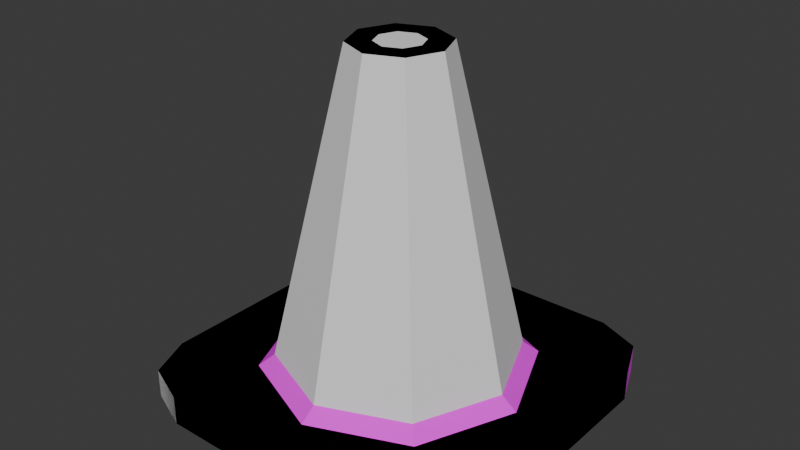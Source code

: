# Source: model.blend  (saved by Blender 4.0.36; exported with 4.5.12 LTS)
import bpy
from mathutils import Matrix  # noqa: F401  (used for matrix-valued properties, if any)

bpy.ops.wm.read_factory_settings(use_empty=True)
scene = bpy.context.scene
scene.name = 'Scene'

# ---- images (referenced by path relative to the original .blend; pixels are not part of the script)
import os
ASSET_DIR = os.environ.get("B2B_ASSET_DIR", "")  # directory of the original .blend (textures are referenced by path, not embedded)
HERE = os.path.dirname(os.path.abspath(__file__))  # packed textures are extracted next to this script under _unpacked/

def load_image(name, relpath, width, height, colorspace="sRGB"):
    """Load a texture the original file referenced (path relative to the .blend, or extracted next to this script)."""
    p = next((c for c in (os.path.join(HERE, relpath), os.path.join(ASSET_DIR, relpath)) if relpath and os.path.exists(c)), "")
    if p:
        img = bpy.data.images.load(p, check_existing=True)
        img.name = name
    else:  # same state as the original file: an image datablock whose file is absent (Cycles renders it pink)
        img = bpy.data.images.new(name, width, height)
        img.source = "FILE"
        img.filepath = "//" + (relpath or name)
    img.colorspace_settings.name = colorspace
    return img
img_bakedtexture = load_image('BakedTexture', 'BakedTexture.png', 1024, 1024, 'sRGB')

# ---- materials (node trees are filled in below, after node groups)
mat_material = bpy.data.materials.new('Material')
mat_material.diffuse_color = (0.8004, 0.1508, 0.0, 1.0)

# ---- material node trees
mat_material.use_nodes = True; mat_material.node_tree.nodes.clear()
_N = mat_material.node_tree.nodes; _L = mat_material.node_tree.links
n0 = _N.new('ShaderNodeOutputMaterial'); n0.name = 'Material Output'; n0.location = (300, 300)
n1 = _N.new('ShaderNodeTexImage'); n1.name = 'Image Texture.001'; n1.location = (-437, 320)
n1.image = img_bakedtexture
n2 = _N.new('ShaderNodeBsdfPrincipled'); n2.name = 'Principled BSDF'; n2.location = (-150, 314)
n2.inputs[2].default_value = 1.0
n2.inputs[3].default_value = 1.45
_L.new(n2.outputs[0], n0.inputs[0])
_L.new(n1.outputs[0], n2.inputs[0])
n0.is_active_output = True

# ---- world
world_world = bpy.data.worlds.new('World'); scene.world = world_world
world_world.use_nodes = True; world_world.node_tree.nodes.clear()
_N = world_world.node_tree.nodes; _L = world_world.node_tree.links
n0 = _N.new('ShaderNodeOutputWorld'); n0.name = 'World Output'; n0.location = (300, 300)
n1 = _N.new('ShaderNodeBackground'); n1.name = 'Background'; n1.location = (10, 300)
n1.inputs[0].default_value = (0.05088, 0.05088, 0.05088, 1.0)
_L.new(n1.outputs[0], n0.inputs[0])
n0.is_active_output = True
world_world.color = (0.05088, 0.05088, 0.05088)
world_world.use_sun_shadow = False
world_world.sun_shadow_jitter_overblur = 0.0

# ---- meshes
me_plane_004 = bpy.data.meshes.new('Plane.004')
me_plane_004.from_pydata([(-0.09162, 0.09162, 1.341), (-5.407e-08, 0.1296, 1.341), (0.09162, 0.09162, 1.341), (0.1296, -5.636e-08, 1.341), (-1.0, -5.886e-08, -0.4118), (1.0, -5.886e-08, -0.4118), (-5.392e-08, -1.0, -0.4118), (-5.392e-08, 1.0, -0.4118), (-0.2613, -5.749e-08, 1.341), (-0.1848, -0.1848, 1.341), (-5.419e-08, -0.2613, 1.341), (0.1848, -0.1848, 1.341), (0.2613, -5.749e-08, 1.341), (0.1848, 0.1848, 1.341), (-5.419e-08, 0.2613, 1.341), (-0.1848, 0.1848, 1.341), (0.09162, -0.09162, 1.341), (-5.407e-08, -0.1296, 1.341), (-0.09162, -0.09162, 1.341), (-0.1296, -5.636e-08, 1.341), (-1.0, -5.886e-08, -0.574), (1.0, -5.886e-08, -0.574), (-5.392e-08, -1.0, -0.574), (-5.392e-08, 1.0, -0.574), (-1.0, -0.6499, -0.4118), (-0.6499, -1.0, -0.4118), (-0.7524, -0.7524, -0.4118), (-0.8974, -0.8974, -0.4118), (0.6499, -1.0, -0.4118), (1.0, -0.6499, -0.4118), (0.7524, -0.7524, -0.4118), (0.8974, -0.8974, -0.4118), (-0.6499, 1.0, -0.4118), (-1.0, 0.6499, -0.4118), (-0.7524, 0.7524, -0.4118), (-0.8974, 0.8974, -0.4118), (1.0, 0.6499, -0.4118), (0.6499, 1.0, -0.4118), (0.7524, 0.7524, -0.4118), (0.8974, 0.8974, -0.4118), (-0.6499, -1.0, -0.574), (-1.0, -0.6499, -0.574), (-0.8974, -0.8974, -0.574), (1.0, -0.6499, -0.574), (0.6499, -1.0, -0.574), (0.8974, -0.8974, -0.574), (-1.0, 0.6499, -0.574), (-0.6499, 1.0, -0.574), (-0.8974, 0.8974, -0.574), (0.6499, 1.0, -0.574), (1.0, 0.6499, -0.574), (0.8974, 0.8974, -0.574), (-0.6039, -5.833e-08, -0.3026), (-0.7471, -5.854e-08, -0.4118), (-0.5283, -0.5283, -0.4118), (-0.427, -0.427, -0.3026), (-5.269e-08, -0.6039, -0.3026), (-5.302e-08, -0.7471, -0.4118), (0.5283, -0.5283, -0.4118), (0.427, -0.427, -0.3026), (0.6039, -5.833e-08, -0.3026), (0.7471, -5.854e-08, -0.4118), (0.5283, 0.5283, -0.4118), (0.427, 0.427, -0.3026), (-5.269e-08, 0.6039, -0.3026), (-5.302e-08, 0.7471, -0.4118), (-0.5283, 0.5283, -0.4118), (-0.427, 0.427, -0.3026), (-0.09162, 0.09162, 1.271), (-6.84e-08, 0.1296, 1.271), (0.09162, 0.09162, 1.271), (0.1296, -5.636e-08, 1.271), (-0.93, -5.886e-08, -0.4818), (0.93, -5.886e-08, -0.4818), (-5.492e-08, -0.93, -0.4818), (-5.291e-08, 0.93, -0.4818), (-0.1938, -5.749e-08, 1.274), (-0.137, -0.137, 1.274), (-6.495e-08, -0.1938, 1.274), (0.137, -0.137, 1.274), (0.1938, -5.749e-08, 1.274), (0.137, 0.137, 1.274), (-6.507e-08, 0.1938, 1.274), (-0.137, 0.137, 1.274), (0.09162, -0.09162, 1.271), (-6.84e-08, -0.1296, 1.271), (-0.09162, -0.09162, 1.271), (-0.1296, -5.636e-08, 1.271), (-0.93, -5.886e-08, -0.574), (0.93, -5.886e-08, -0.574), (-5.392e-08, -0.93, -0.574), (-5.392e-08, 0.93, -0.574), (-0.9263, -0.6352, -0.4788), (-0.6352, -0.9263, -0.4788), (-0.7524, -0.7524, -0.4818), (-0.8398, -0.8398, -0.478), (0.6352, -0.9263, -0.4788), (0.9263, -0.6352, -0.4788), (0.7524, -0.7524, -0.4818), (0.8398, -0.8398, -0.478), (-0.6352, 0.9263, -0.4788), (-0.9263, 0.6352, -0.4788), (-0.7524, 0.7524, -0.4818), (-0.8398, 0.8398, -0.478), (0.9263, 0.6352, -0.4788), (0.6352, 0.9263, -0.4788), (0.7524, 0.7524, -0.4818), (0.8398, 0.8398, -0.478), (-0.6359, -0.93, -0.574), (-0.93, -0.6359, -0.574), (-0.8439, -0.8439, -0.574), (0.93, -0.6359, -0.574), (0.6359, -0.93, -0.574), (0.8439, -0.8439, -0.574), (-0.93, 0.6359, -0.574), (-0.6359, 0.93, -0.574), (-0.8439, 0.8439, -0.574), (0.6359, 0.93, -0.574), (0.93, 0.6359, -0.574), (0.8439, 0.8439, -0.574), (-0.539, -5.833e-08, -0.3483), (-0.7284, -5.854e-08, -0.4856), (-0.5151, -0.5151, -0.4856), (-0.3811, -0.3811, -0.3483), (-5.387e-08, -0.539, -0.3483), (-5.489e-08, -0.7284, -0.4856), (0.5151, -0.5151, -0.4856), (0.3811, -0.3811, -0.3483), (0.539, -5.833e-08, -0.3483), (0.7284, -5.854e-08, -0.4856), (0.5151, 0.5151, -0.4856), (0.3811, 0.3811, -0.3483), (-5.033e-08, 0.539, -0.3483), (-5.077e-08, 0.7284, -0.4856), (-0.5151, 0.5151, -0.4856), (-0.3811, 0.3811, -0.3483)], [], [(30, 29, 5, 61, 58), (6, 28, 30, 58, 57), (5, 29, 43, 21), (38, 37, 7, 65, 62), (7, 37, 49, 23), (6, 25, 40, 22), (4, 33, 46, 20), (11, 12, 3, 16), (9, 10, 17, 18), (8, 9, 18, 19), (12, 13, 2, 3), (7, 32, 34, 66, 65), (26, 25, 6, 57, 54), (5, 36, 38, 62, 61), (34, 33, 4, 53, 66), (28, 6, 22, 44), (36, 5, 21, 50), (32, 7, 23, 47), (4, 24, 26, 54, 53), (24, 27, 26), (27, 25, 26), (28, 31, 30), (31, 29, 30), (32, 35, 34), (35, 33, 34), (36, 39, 38), (39, 37, 38), (24, 41, 42, 27), (27, 42, 40, 25), (32, 47, 48, 35), (35, 48, 46, 33), (49, 37, 39, 51), (51, 39, 36, 50), (28, 44, 45, 31), (31, 45, 43, 29), (24, 4, 20, 41), (14, 15, 0, 1), (10, 11, 16, 17), (13, 14, 1, 2), (15, 8, 19, 0), (53, 54, 55, 52), (57, 58, 59, 56), (61, 62, 63, 60), (65, 66, 67, 64), (66, 53, 52, 67), (58, 61, 60, 59), (54, 57, 56, 55), (62, 65, 64, 63), (98, 126, 129, 73, 97), (128, 80, 81, 131), (74, 125, 126, 98, 96), (73, 89, 111, 97), (106, 130, 133, 75, 105), (132, 82, 83, 135), (75, 91, 117, 105), (74, 90, 108, 93), (135, 83, 76, 120), (124, 78, 79, 127), (72, 88, 114, 101), (79, 84, 71, 80), (77, 86, 85, 78), (76, 87, 86, 77), (80, 71, 70, 81), (75, 133, 134, 102, 100), (94, 122, 125, 74, 93), (73, 129, 130, 106, 104), (102, 134, 121, 72, 101), (96, 112, 90, 74), (104, 118, 89, 73), (131, 81, 82, 132), (123, 77, 78, 124), (100, 115, 91, 75), (72, 121, 122, 94, 92), (127, 79, 80, 128), (92, 94, 95), (95, 94, 93), (96, 98, 99), (99, 98, 97), (100, 102, 103), (103, 102, 101), (104, 106, 107), (107, 106, 105), (92, 95, 110, 109), (95, 93, 108, 110), (100, 103, 116, 115), (103, 101, 114, 116), (117, 119, 107, 105), (119, 118, 104, 107), (96, 99, 113, 112), (99, 97, 111, 113), (92, 109, 88, 72), (82, 69, 68, 83), (78, 85, 84, 79), (81, 70, 69, 82), (83, 68, 87, 76), (121, 120, 123, 122), (125, 124, 127, 126), (129, 128, 131, 130), (133, 132, 135, 134), (134, 135, 120, 121), (126, 127, 128, 129), (122, 123, 124, 125), (130, 131, 132, 133), (120, 76, 77, 123), (18, 17, 85, 86), (16, 3, 71, 84), (17, 16, 84, 85), (1, 0, 68, 69), (3, 2, 70, 71), (0, 19, 87, 68), (19, 18, 86, 87), (2, 1, 69, 70), (42, 41, 109, 110), (40, 42, 110, 108), (48, 47, 115, 116), (46, 48, 116, 114), (49, 51, 119, 117), (51, 50, 118, 119), (45, 44, 112, 113), (43, 45, 113, 111), (41, 20, 88, 109), (22, 40, 108, 90), (44, 22, 90, 112), (21, 43, 111, 89), (47, 23, 91, 115), (20, 46, 114, 88), (50, 21, 89, 118), (23, 49, 117, 91), (55, 9, 8, 52), (60, 12, 11, 59), (56, 10, 9, 55), (64, 14, 13, 63), (59, 11, 10, 56), (52, 8, 15, 67), (67, 15, 14, 64), (63, 13, 12, 60)])
_uv = me_plane_004.uv_layers.new(name='UVMap')
_uv.uv.foreach_set('vector', [0.04392, 0.04392, 0.06212, 7.859e-09, 0.1774, 2.82e-09, 0.1774, 0.04487, 0.08369, 0.08369, -2.82e-09, 0.1774, -7.859e-09, 0.06212, 0.04392, 0.04392, 0.08369, 0.08369, 0.04487, 0.1774, 0.1981, 0.8636, 0.198, 0.7572, 0.2268, 0.7573, 0.2269, 0.8637, 0.3109, 0.04392, 0.3548, 0.06212, 0.3548, 0.1774, 0.3099, 0.1774, 0.2711, 0.08369, 0.5114, 0.3879, 0.4023, 0.3879, 0.4024, 0.3591, 0.5115, 0.3591, 0.5137, 0.3589, 0.4018, 0.3589, 0.4019, 0.3301, 0.5137, 0.3301, 0.5114, 0.4169, 0.4023, 0.4169, 0.4024, 0.3881, 0.5115, 0.3881, 0.7698, 0.7096, 0.8052, 0.7096, 0.7963, 0.7312, 0.7787, 0.7312, 0.7447, 0.7702, 0.7447, 0.7347, 0.7663, 0.7436, 0.7663, 0.7612, 0.7698, 0.7953, 0.7447, 0.7702, 0.7663, 0.7612, 0.7787, 0.7737, 0.8052, 0.7096, 0.8303, 0.7347, 0.8087, 0.7436, 0.7963, 0.7312, 0.3548, 0.1774, 0.3548, 0.2927, 0.3109, 0.3109, 0.2711, 0.2711, 0.3099, 0.1774, 0.04392, 0.3109, 2.22e-09, 0.2927, -2.82e-09, 0.1774, 0.04487, 0.1774, 0.08369, 0.2711, 0.1774, 2.82e-09, 0.2927, -2.22e-09, 0.3109, 0.04392, 0.2711, 0.08369, 0.1774, 0.04487, 0.3109, 0.3109, 0.2927, 0.3548, 0.1774, 0.3548, 0.1774, 0.3099, 0.2711, 0.2711, 0.6255, 0.3589, 0.5137, 0.3589, 0.5137, 0.3301, 0.6255, 0.3301, 0.1982, 0.9701, 0.1981, 0.8636, 0.2269, 0.8637, 0.2269, 0.9702, 0.6205, 0.3879, 0.5114, 0.3879, 0.5115, 0.3591, 0.6206, 0.3591, 0.1774, 0.3548, 0.06212, 0.3548, 0.04392, 0.3109, 0.08369, 0.2711, 0.1774, 0.3099, 0.06212, 0.3548, 0.01819, 0.3366, 0.04392, 0.3109, 0.01819, 0.3366, 2.22e-09, 0.2927, 0.04392, 0.3109, -7.859e-09, 0.06212, 0.01819, 0.01819, 0.04392, 0.04392, 0.01819, 0.01819, 0.06212, 7.859e-09, 0.04392, 0.04392, 0.3548, 0.2927, 0.3366, 0.3366, 0.3109, 0.3109, 0.3366, 0.3366, 0.2927, 0.3548, 0.3109, 0.3109, 0.2927, -2.22e-09, 0.3366, 0.01819, 0.3109, 0.04392, 0.3366, 0.01819, 0.3548, 0.06212, 0.3109, 0.04392, 0.6205, 0.4169, 0.6206, 0.3881, 0.6563, 0.3879, 0.6562, 0.4167, 0.3548, 0.3587, 0.3549, 0.33, 0.4019, 0.3301, 0.4018, 0.3589, 0.6205, 0.3879, 0.6206, 0.3591, 0.6563, 0.3589, 0.6562, 0.3877, 0.3548, 0.4167, 0.3549, 0.3879, 0.4024, 0.3881, 0.4023, 0.4169, 0.4024, 0.3591, 0.4023, 0.3879, 0.3548, 0.3877, 0.3549, 0.3589, 0.8938, 0.7096, 0.9226, 0.7096, 0.9226, 0.7572, 0.8938, 0.7572, 0.6255, 0.3589, 0.6255, 0.3301, 0.6637, 0.33, 0.6636, 0.3587, 0.1982, 0.7096, 0.2269, 0.7097, 0.2268, 0.7573, 0.198, 0.7572, 0.6205, 0.4169, 0.5114, 0.4169, 0.5115, 0.3881, 0.6206, 0.3881, 0.8303, 0.7702, 0.8052, 0.7953, 0.7963, 0.7737, 0.8087, 0.7612, 0.7447, 0.7347, 0.7698, 0.7096, 0.7787, 0.7312, 0.7663, 0.7436, 0.8303, 0.7347, 0.8303, 0.7702, 0.8087, 0.7612, 0.8087, 0.7436, 0.8052, 0.7953, 0.7698, 0.7953, 0.7787, 0.7737, 0.7963, 0.7737, 0.2269, 0.7813, 0.2987, 0.7096, 0.3084, 0.7331, 0.2504, 0.7911, 0.4001, 0.7096, 0.4718, 0.7813, 0.4484, 0.7911, 0.3904, 0.7331, 0.4718, 0.8828, 0.4001, 0.9545, 0.3904, 0.931, 0.4484, 0.8731, 0.2987, 0.9545, 0.2269, 0.8828, 0.2504, 0.8731, 0.3084, 0.931, 0.2269, 0.8828, 0.2269, 0.7813, 0.2504, 0.7911, 0.2504, 0.8731, 0.4718, 0.7813, 0.4718, 0.8828, 0.4484, 0.8731, 0.4484, 0.7911, 0.2987, 0.7096, 0.4001, 0.7096, 0.3904, 0.7331, 0.3084, 0.7331, 0.4001, 0.9545, 0.2987, 0.9545, 0.3084, 0.931, 0.3904, 0.931, 0.6525, 0.2992, 0.6106, 0.2569, 0.649, 0.1657, 0.6848, 0.1659, 0.6835, 0.2786, 0.9739, 0.4902, 0.6848, 0.4902, 0.6859, 0.4705, 0.9771, 0.4354, 0.5188, 0.33, 0.519, 0.2942, 0.6106, 0.2569, 0.6525, 0.2992, 0.6315, 0.33, 0.1644, 0.8463, 0.1808, 0.8464, 0.1808, 0.9531, 0.1639, 0.9532, 0.654, 0.03228, 0.6117, 0.07414, 0.5205, 0.03576, 0.5207, -6.131e-08, 0.6334, 0.001306, 0.9732, 0.549, 0.6849, 0.5632, 0.6848, 0.5421, 0.9729, 0.4902, 0.1472, 0.851, 0.1635, 0.8511, 0.1635, 0.9605, 0.1466, 0.9605, 0.1816, 0.8463, 0.198, 0.8464, 0.198, 0.9531, 0.1811, 0.9532, 0.0, 0.9979, 0.02339, 0.7096, 0.0497, 0.7096, 0.07318, 0.9979, 0.9734, 0.3623, 0.685, 0.3821, 0.6848, 0.3624, 0.9728, 0.3074, 0.7444, 0.8537, 0.7281, 0.8537, 0.7276, 0.7495, 0.7445, 0.7494, 0.8489, 0.7096, 0.8533, 0.7201, 0.8408, 0.7326, 0.8303, 0.7282, 0.8938, 0.7282, 0.8833, 0.7326, 0.8709, 0.7201, 0.8752, 0.7096, 0.8938, 0.7545, 0.8833, 0.7502, 0.8833, 0.7326, 0.8938, 0.7282, 0.8303, 0.7282, 0.8408, 0.7326, 0.8408, 0.7502, 0.8303, 0.7545, 0.5207, -6.131e-08, 0.5205, 0.03576, 0.4289, 0.07308, 0.3871, 0.03073, 0.4081, -4.534e-08, 0.3855, 0.2977, 0.4279, 0.2558, 0.519, 0.2942, 0.5188, 0.33, 0.4062, 0.3287, 0.6848, 0.1659, 0.649, 0.1657, 0.6117, 0.07414, 0.654, 0.03228, 0.6848, 0.05325, 0.3871, 0.03073, 0.4289, 0.07308, 0.3906, 0.1642, 0.3548, 0.164, 0.3561, 0.05134, 0.1811, 0.7399, 0.198, 0.7396, 0.198, 0.8464, 0.1816, 0.8463, 0.1639, 0.7399, 0.1808, 0.7396, 0.1808, 0.8464, 0.1644, 0.8463, 0.9729, 0.6214, 0.6848, 0.5892, 0.6849, 0.5632, 0.9732, 0.549, 0.9734, 0.4354, 0.685, 0.4084, 0.685, 0.3821, 0.9734, 0.3623, 0.1466, 0.7419, 0.1635, 0.7417, 0.1635, 0.8511, 0.1472, 0.851, 0.3548, 0.164, 0.3906, 0.1642, 0.4279, 0.2558, 0.3855, 0.2977, 0.3548, 0.2767, 0.9732, 0.6944, 0.6848, 0.6674, 0.6848, 0.6411, 0.9732, 0.6214, 0.3548, 0.2767, 0.3855, 0.2977, 0.37, 0.3131, 0.37, 0.3131, 0.3855, 0.2977, 0.4062, 0.3287, 0.6315, 0.33, 0.6525, 0.2992, 0.6679, 0.3148, 0.6679, 0.3148, 0.6525, 0.2992, 0.6835, 0.2786, 0.4081, -4.534e-08, 0.3871, 0.03073, 0.3717, 0.01514, 0.3717, 0.01514, 0.3871, 0.03073, 0.3561, 0.05134, 0.6848, 0.05325, 0.654, 0.03228, 0.6696, 0.01687, 0.6696, 0.01687, 0.654, 0.03228, 0.6334, 0.001306, 0.7107, 0.7494, 0.7106, 0.71, 0.7276, 0.7096, 0.7276, 0.7495, 0.1808, 0.9925, 0.1811, 0.9532, 0.198, 0.9531, 0.1978, 0.993, 0.1466, 0.7419, 0.1464, 0.7105, 0.1634, 0.7096, 0.1635, 0.7417, 0.7447, 0.71, 0.7445, 0.7494, 0.7276, 0.7495, 0.7276, 0.7096, 0.1635, 0.9605, 0.1634, 1.0, 0.1464, 0.9994, 0.1466, 0.9605, 0.1806, 0.7096, 0.1808, 0.7396, 0.1639, 0.7399, 0.1635, 0.7105, 0.1811, 0.7399, 0.1808, 0.7105, 0.1978, 0.7096, 0.198, 0.7396, 0.1635, 0.9925, 0.1639, 0.9532, 0.1808, 0.9531, 0.1806, 0.993, 0.7107, 0.7494, 0.7276, 0.7495, 0.7272, 0.8537, 0.7108, 0.8537, 0.8489, 0.7731, 0.8533, 0.7626, 0.8709, 0.7626, 0.8752, 0.7731, 0.8752, 0.7096, 0.8709, 0.7201, 0.8533, 0.7201, 0.8489, 0.7096, 0.8303, 0.7545, 0.8408, 0.7502, 0.8533, 0.7626, 0.8489, 0.7731, 0.8752, 0.7731, 0.8709, 0.7626, 0.8833, 0.7502, 0.8938, 0.7545, 0.6407, 0.7096, 0.6278, 0.7407, 0.5546, 0.7407, 0.5418, 0.7096, 0.4718, 0.7795, 0.5029, 0.7924, 0.5029, 0.8656, 0.4718, 0.8785, 0.5418, 0.9484, 0.5546, 0.9173, 0.6278, 0.9173, 0.6407, 0.9484, 0.7106, 0.8785, 0.6795, 0.8656, 0.6795, 0.7924, 0.7106, 0.7795, 0.7106, 0.7795, 0.6795, 0.7924, 0.6278, 0.7407, 0.6407, 0.7096, 0.4718, 0.8785, 0.5029, 0.8656, 0.5546, 0.9173, 0.5418, 0.9484, 0.5418, 0.7096, 0.5546, 0.7407, 0.5029, 0.7924, 0.4718, 0.7795, 0.6407, 0.9484, 0.6278, 0.9173, 0.6795, 0.8656, 0.7106, 0.8785, 0.07318, 0.9979, 0.09666, 0.7096, 0.123, 0.7096, 0.1464, 0.9979, 0.7471, 0.7069, 0.7295, 0.7068, 0.7296, 0.6944, 0.7471, 0.6945, 0.7779, 0.7069, 0.7603, 0.7068, 0.7604, 0.6944, 0.778, 0.6945, 0.7295, 0.7068, 0.7163, 0.7069, 0.7164, 0.6945, 0.7296, 0.6944, 0.6989, 0.7068, 0.6848, 0.7069, 0.6848, 0.6944, 0.6989, 0.6944, 0.7603, 0.7068, 0.7471, 0.7069, 0.7472, 0.6945, 0.7604, 0.6944, 0.7955, 0.7068, 0.778, 0.7068, 0.778, 0.6944, 0.7955, 0.6944, 0.7955, 0.6944, 0.8131, 0.6944, 0.8131, 0.7068, 0.7955, 0.7068, 0.7163, 0.7069, 0.6989, 0.7068, 0.6989, 0.6944, 0.7163, 0.6944, 0.01819, 0.373, 0.06212, 0.3548, 0.06459, 0.3672, 0.0277, 0.3825, -2.924e-09, 0.4169, 0.01819, 0.373, 0.0277, 0.3825, 0.01242, 0.4194, 0.3366, 0.373, 0.3548, 0.4169, 0.3424, 0.4194, 0.3271, 0.3825, 0.2927, 0.3548, 0.3366, 0.373, 0.3271, 0.3825, 0.2902, 0.3672, 0.3548, 0.6475, 0.3366, 0.6914, 0.3271, 0.6819, 0.3424, 0.645, 0.3366, 0.6914, 0.2927, 0.7096, 0.2902, 0.6972, 0.3271, 0.6819, 0.01819, 0.6914, 7.155e-09, 0.6475, 0.01242, 0.645, 0.0277, 0.6819, 0.06212, 0.7096, 0.01819, 0.6914, 0.0277, 0.6819, 0.06459, 0.6972, 0.06212, 0.3548, 0.1774, 0.3548, 0.1774, 0.3672, 0.06459, 0.3672, 2.116e-09, 0.5322, -2.924e-09, 0.4169, 0.01242, 0.4194, 0.01242, 0.5322, 7.155e-09, 0.6475, 2.116e-09, 0.5322, 0.01242, 0.5322, 0.01242, 0.645, 0.1774, 0.7096, 0.06212, 0.7096, 0.06459, 0.6972, 0.1774, 0.6972, 0.3548, 0.4169, 0.3548, 0.5322, 0.3424, 0.5322, 0.3424, 0.4194, 0.1774, 0.3548, 0.2927, 0.3548, 0.2902, 0.3672, 0.1774, 0.3672, 0.2927, 0.7096, 0.1774, 0.7096, 0.1774, 0.6972, 0.2902, 0.6972, 0.3548, 0.5322, 0.3548, 0.6475, 0.3424, 0.645, 0.3424, 0.5322, 0.976, 0.1434, 0.6849, 0.08764, 0.6848, 0.06101, 0.9756, 0.08183, 0.9758, 0.2254, 0.6848, 0.2021, 0.6848, 0.1666, 0.9758, 0.1434, 0.6458, 0.498, 0.3548, 0.4826, 0.3549, 0.4475, 0.6461, 0.4169, 0.6456, 0.6457, 0.3548, 0.6249, 0.355, 0.5895, 0.646, 0.5639, 0.6461, 0.5639, 0.3549, 0.511, 0.3548, 0.4826, 0.6458, 0.498, 0.9756, 0.08183, 0.6848, 0.06101, 0.6849, 0.0256, 0.976, -3.569e-08, 0.646, 0.7073, 0.355, 0.6515, 0.3548, 0.6249, 0.6456, 0.6457, 0.9758, 0.3074, 0.6848, 0.2842, 0.6848, 0.2487, 0.9758, 0.2254])
_uv.active_render = True
_uv = me_plane_004.uv_layers.new(name='Baker')
_uv.uv.foreach_set('vector', [0.04392, 0.04392, 0.06212, 7.859e-09, 0.1774, 2.82e-09, 0.1774, 0.04487, 0.08369, 0.08369, -2.82e-09, 0.1774, -7.859e-09, 0.06212, 0.04392, 0.04392, 0.08369, 0.08369, 0.04487, 0.1774, 0.1981, 0.8636, 0.198, 0.7572, 0.2268, 0.7573, 0.2269, 0.8637, 0.3109, 0.04392, 0.3548, 0.06212, 0.3548, 0.1774, 0.3099, 0.1774, 0.2711, 0.08369, 0.5114, 0.3879, 0.4023, 0.3879, 0.4024, 0.3591, 0.5115, 0.3591, 0.5137, 0.3589, 0.4018, 0.3589, 0.4019, 0.3301, 0.5137, 0.3301, 0.5114, 0.4169, 0.4023, 0.4169, 0.4024, 0.3881, 0.5115, 0.3881, 0.7698, 0.7096, 0.8052, 0.7096, 0.7963, 0.7312, 0.7787, 0.7312, 0.7447, 0.7702, 0.7447, 0.7347, 0.7663, 0.7436, 0.7663, 0.7612, 0.7698, 0.7953, 0.7447, 0.7702, 0.7663, 0.7612, 0.7787, 0.7737, 0.8052, 0.7096, 0.8303, 0.7347, 0.8087, 0.7436, 0.7963, 0.7312, 0.3548, 0.1774, 0.3548, 0.2927, 0.3109, 0.3109, 0.2711, 0.2711, 0.3099, 0.1774, 0.04392, 0.3109, 2.22e-09, 0.2927, -2.82e-09, 0.1774, 0.04487, 0.1774, 0.08369, 0.2711, 0.1774, 2.82e-09, 0.2927, -2.22e-09, 0.3109, 0.04392, 0.2711, 0.08369, 0.1774, 0.04487, 0.3109, 0.3109, 0.2927, 0.3548, 0.1774, 0.3548, 0.1774, 0.3099, 0.2711, 0.2711, 0.6255, 0.3589, 0.5137, 0.3589, 0.5137, 0.3301, 0.6255, 0.3301, 0.1982, 0.9701, 0.1981, 0.8636, 0.2269, 0.8637, 0.2269, 0.9702, 0.6205, 0.3879, 0.5114, 0.3879, 0.5115, 0.3591, 0.6206, 0.3591, 0.1774, 0.3548, 0.06212, 0.3548, 0.04392, 0.3109, 0.08369, 0.2711, 0.1774, 0.3099, 0.06212, 0.3548, 0.01819, 0.3366, 0.04392, 0.3109, 0.01819, 0.3366, 2.22e-09, 0.2927, 0.04392, 0.3109, -7.859e-09, 0.06212, 0.01819, 0.01819, 0.04392, 0.04392, 0.01819, 0.01819, 0.06212, 7.859e-09, 0.04392, 0.04392, 0.3548, 0.2927, 0.3366, 0.3366, 0.3109, 0.3109, 0.3366, 0.3366, 0.2927, 0.3548, 0.3109, 0.3109, 0.2927, -2.22e-09, 0.3366, 0.01819, 0.3109, 0.04392, 0.3366, 0.01819, 0.3548, 0.06212, 0.3109, 0.04392, 0.6205, 0.4169, 0.6206, 0.3881, 0.6563, 0.3879, 0.6562, 0.4167, 0.3548, 0.3587, 0.3549, 0.33, 0.4019, 0.3301, 0.4018, 0.3589, 0.6205, 0.3879, 0.6206, 0.3591, 0.6563, 0.3589, 0.6562, 0.3877, 0.3548, 0.4167, 0.3549, 0.3879, 0.4024, 0.3881, 0.4023, 0.4169, 0.4024, 0.3591, 0.4023, 0.3879, 0.3548, 0.3877, 0.3549, 0.3589, 0.8938, 0.7096, 0.9226, 0.7096, 0.9226, 0.7572, 0.8938, 0.7572, 0.6255, 0.3589, 0.6255, 0.3301, 0.6637, 0.33, 0.6636, 0.3587, 0.1982, 0.7096, 0.2269, 0.7097, 0.2268, 0.7573, 0.198, 0.7572, 0.6205, 0.4169, 0.5114, 0.4169, 0.5115, 0.3881, 0.6206, 0.3881, 0.8303, 0.7702, 0.8052, 0.7953, 0.7963, 0.7737, 0.8087, 0.7612, 0.7447, 0.7347, 0.7698, 0.7096, 0.7787, 0.7312, 0.7663, 0.7436, 0.8303, 0.7347, 0.8303, 0.7702, 0.8087, 0.7612, 0.8087, 0.7436, 0.8052, 0.7953, 0.7698, 0.7953, 0.7787, 0.7737, 0.7963, 0.7737, 0.2269, 0.7813, 0.2987, 0.7096, 0.3084, 0.7331, 0.2504, 0.7911, 0.4001, 0.7096, 0.4718, 0.7813, 0.4484, 0.7911, 0.3904, 0.7331, 0.4718, 0.8828, 0.4001, 0.9545, 0.3904, 0.931, 0.4484, 0.8731, 0.2987, 0.9545, 0.2269, 0.8828, 0.2504, 0.8731, 0.3084, 0.931, 0.2269, 0.8828, 0.2269, 0.7813, 0.2504, 0.7911, 0.2504, 0.8731, 0.4718, 0.7813, 0.4718, 0.8828, 0.4484, 0.8731, 0.4484, 0.7911, 0.2987, 0.7096, 0.4001, 0.7096, 0.3904, 0.7331, 0.3084, 0.7331, 0.4001, 0.9545, 0.2987, 0.9545, 0.3084, 0.931, 0.3904, 0.931, 0.6525, 0.2992, 0.6106, 0.2569, 0.649, 0.1657, 0.6848, 0.1659, 0.6835, 0.2786, 0.9739, 0.4902, 0.6848, 0.4902, 0.6859, 0.4705, 0.9771, 0.4354, 0.5188, 0.33, 0.519, 0.2942, 0.6106, 0.2569, 0.6525, 0.2992, 0.6315, 0.33, 0.1644, 0.8463, 0.1808, 0.8464, 0.1808, 0.9531, 0.1639, 0.9532, 0.654, 0.03228, 0.6117, 0.07414, 0.5205, 0.03576, 0.5207, -6.131e-08, 0.6334, 0.001306, 0.9732, 0.549, 0.6849, 0.5632, 0.6848, 0.5421, 0.9729, 0.4902, 0.1472, 0.851, 0.1635, 0.8511, 0.1635, 0.9605, 0.1466, 0.9605, 0.1816, 0.8463, 0.198, 0.8464, 0.198, 0.9531, 0.1811, 0.9532, 0.0, 0.9979, 0.02339, 0.7096, 0.0497, 0.7096, 0.07318, 0.9979, 0.9734, 0.3623, 0.685, 0.3821, 0.6848, 0.3624, 0.9728, 0.3074, 0.7444, 0.8537, 0.7281, 0.8537, 0.7276, 0.7495, 0.7445, 0.7494, 0.8489, 0.7096, 0.8533, 0.7201, 0.8408, 0.7326, 0.8303, 0.7282, 0.8938, 0.7282, 0.8833, 0.7326, 0.8709, 0.7201, 0.8752, 0.7096, 0.8938, 0.7545, 0.8833, 0.7502, 0.8833, 0.7326, 0.8938, 0.7282, 0.8303, 0.7282, 0.8408, 0.7326, 0.8408, 0.7502, 0.8303, 0.7545, 0.5207, -6.131e-08, 0.5205, 0.03576, 0.4289, 0.07308, 0.3871, 0.03073, 0.4081, -4.534e-08, 0.3855, 0.2977, 0.4279, 0.2558, 0.519, 0.2942, 0.5188, 0.33, 0.4062, 0.3287, 0.6848, 0.1659, 0.649, 0.1657, 0.6117, 0.07414, 0.654, 0.03228, 0.6848, 0.05325, 0.3871, 0.03073, 0.4289, 0.07308, 0.3906, 0.1642, 0.3548, 0.164, 0.3561, 0.05134, 0.1811, 0.7399, 0.198, 0.7396, 0.198, 0.8464, 0.1816, 0.8463, 0.1639, 0.7399, 0.1808, 0.7396, 0.1808, 0.8464, 0.1644, 0.8463, 0.9729, 0.6214, 0.6848, 0.5892, 0.6849, 0.5632, 0.9732, 0.549, 0.9734, 0.4354, 0.685, 0.4084, 0.685, 0.3821, 0.9734, 0.3623, 0.1466, 0.7419, 0.1635, 0.7417, 0.1635, 0.8511, 0.1472, 0.851, 0.3548, 0.164, 0.3906, 0.1642, 0.4279, 0.2558, 0.3855, 0.2977, 0.3548, 0.2767, 0.9732, 0.6944, 0.6848, 0.6674, 0.6848, 0.6411, 0.9732, 0.6214, 0.3548, 0.2767, 0.3855, 0.2977, 0.37, 0.3131, 0.37, 0.3131, 0.3855, 0.2977, 0.4062, 0.3287, 0.6315, 0.33, 0.6525, 0.2992, 0.6679, 0.3148, 0.6679, 0.3148, 0.6525, 0.2992, 0.6835, 0.2786, 0.4081, -4.534e-08, 0.3871, 0.03073, 0.3717, 0.01514, 0.3717, 0.01514, 0.3871, 0.03073, 0.3561, 0.05134, 0.6848, 0.05325, 0.654, 0.03228, 0.6696, 0.01687, 0.6696, 0.01687, 0.654, 0.03228, 0.6334, 0.001306, 0.7107, 0.7494, 0.7106, 0.71, 0.7276, 0.7096, 0.7276, 0.7495, 0.1808, 0.9925, 0.1811, 0.9532, 0.198, 0.9531, 0.1978, 0.993, 0.1466, 0.7419, 0.1464, 0.7105, 0.1634, 0.7096, 0.1635, 0.7417, 0.7447, 0.71, 0.7445, 0.7494, 0.7276, 0.7495, 0.7276, 0.7096, 0.1635, 0.9605, 0.1634, 1.0, 0.1464, 0.9994, 0.1466, 0.9605, 0.1806, 0.7096, 0.1808, 0.7396, 0.1639, 0.7399, 0.1635, 0.7105, 0.1811, 0.7399, 0.1808, 0.7105, 0.1978, 0.7096, 0.198, 0.7396, 0.1635, 0.9925, 0.1639, 0.9532, 0.1808, 0.9531, 0.1806, 0.993, 0.7107, 0.7494, 0.7276, 0.7495, 0.7272, 0.8537, 0.7108, 0.8537, 0.8489, 0.7731, 0.8533, 0.7626, 0.8709, 0.7626, 0.8752, 0.7731, 0.8752, 0.7096, 0.8709, 0.7201, 0.8533, 0.7201, 0.8489, 0.7096, 0.8303, 0.7545, 0.8408, 0.7502, 0.8533, 0.7626, 0.8489, 0.7731, 0.8752, 0.7731, 0.8709, 0.7626, 0.8833, 0.7502, 0.8938, 0.7545, 0.6407, 0.7096, 0.6278, 0.7407, 0.5546, 0.7407, 0.5418, 0.7096, 0.4718, 0.7795, 0.5029, 0.7924, 0.5029, 0.8656, 0.4718, 0.8785, 0.5418, 0.9484, 0.5546, 0.9173, 0.6278, 0.9173, 0.6407, 0.9484, 0.7106, 0.8785, 0.6795, 0.8656, 0.6795, 0.7924, 0.7106, 0.7795, 0.7106, 0.7795, 0.6795, 0.7924, 0.6278, 0.7407, 0.6407, 0.7096, 0.4718, 0.8785, 0.5029, 0.8656, 0.5546, 0.9173, 0.5418, 0.9484, 0.5418, 0.7096, 0.5546, 0.7407, 0.5029, 0.7924, 0.4718, 0.7795, 0.6407, 0.9484, 0.6278, 0.9173, 0.6795, 0.8656, 0.7106, 0.8785, 0.07318, 0.9979, 0.09666, 0.7096, 0.123, 0.7096, 0.1464, 0.9979, 0.7471, 0.7069, 0.7295, 0.7068, 0.7296, 0.6944, 0.7471, 0.6945, 0.7779, 0.7069, 0.7603, 0.7068, 0.7604, 0.6944, 0.778, 0.6945, 0.7295, 0.7068, 0.7163, 0.7069, 0.7164, 0.6945, 0.7296, 0.6944, 0.6989, 0.7068, 0.6848, 0.7069, 0.6848, 0.6944, 0.6989, 0.6944, 0.7603, 0.7068, 0.7471, 0.7069, 0.7472, 0.6945, 0.7604, 0.6944, 0.7955, 0.7068, 0.778, 0.7068, 0.778, 0.6944, 0.7955, 0.6944, 0.7955, 0.6944, 0.8131, 0.6944, 0.8131, 0.7068, 0.7955, 0.7068, 0.7163, 0.7069, 0.6989, 0.7068, 0.6989, 0.6944, 0.7163, 0.6944, 0.01819, 0.373, 0.06212, 0.3548, 0.06459, 0.3672, 0.0277, 0.3825, -2.924e-09, 0.4169, 0.01819, 0.373, 0.0277, 0.3825, 0.01242, 0.4194, 0.3366, 0.373, 0.3548, 0.4169, 0.3424, 0.4194, 0.3271, 0.3825, 0.2927, 0.3548, 0.3366, 0.373, 0.3271, 0.3825, 0.2902, 0.3672, 0.3548, 0.6475, 0.3366, 0.6914, 0.3271, 0.6819, 0.3424, 0.645, 0.3366, 0.6914, 0.2927, 0.7096, 0.2902, 0.6972, 0.3271, 0.6819, 0.01819, 0.6914, 7.155e-09, 0.6475, 0.01242, 0.645, 0.0277, 0.6819, 0.06212, 0.7096, 0.01819, 0.6914, 0.0277, 0.6819, 0.06459, 0.6972, 0.06212, 0.3548, 0.1774, 0.3548, 0.1774, 0.3672, 0.06459, 0.3672, 2.116e-09, 0.5322, -2.924e-09, 0.4169, 0.01242, 0.4194, 0.01242, 0.5322, 7.155e-09, 0.6475, 2.116e-09, 0.5322, 0.01242, 0.5322, 0.01242, 0.645, 0.1774, 0.7096, 0.06212, 0.7096, 0.06459, 0.6972, 0.1774, 0.6972, 0.3548, 0.4169, 0.3548, 0.5322, 0.3424, 0.5322, 0.3424, 0.4194, 0.1774, 0.3548, 0.2927, 0.3548, 0.2902, 0.3672, 0.1774, 0.3672, 0.2927, 0.7096, 0.1774, 0.7096, 0.1774, 0.6972, 0.2902, 0.6972, 0.3548, 0.5322, 0.3548, 0.6475, 0.3424, 0.645, 0.3424, 0.5322, 0.976, 0.1434, 0.6849, 0.08764, 0.6848, 0.06101, 0.9756, 0.08183, 0.9758, 0.2254, 0.6848, 0.2021, 0.6848, 0.1666, 0.9758, 0.1434, 0.6458, 0.498, 0.3548, 0.4826, 0.3549, 0.4475, 0.6461, 0.4169, 0.6456, 0.6457, 0.3548, 0.6249, 0.355, 0.5895, 0.646, 0.5639, 0.6461, 0.5639, 0.3549, 0.511, 0.3548, 0.4826, 0.6458, 0.498, 0.9756, 0.08183, 0.6848, 0.06101, 0.6849, 0.0256, 0.976, -3.569e-08, 0.646, 0.7073, 0.355, 0.6515, 0.3548, 0.6249, 0.6456, 0.6457, 0.9758, 0.3074, 0.6848, 0.2842, 0.6848, 0.2487, 0.9758, 0.2254])
me_plane_004.materials.append(mat_material)
me_plane_004.update()
me_plane_002 = bpy.data.meshes.new('Plane.002')
me_plane_002.from_pydata([(-1.0, -6.746e-08, -0.4118), (1.0, -6.746e-08, -0.4118), (-5.718e-08, -1.0, -0.4118), (-5.718e-08, 1.0, -0.4118), (-0.2613, -6.609e-08, 1.341), (-0.1848, -0.1848, 1.341), (-5.745e-08, -0.2613, 1.341), (0.1848, -0.1848, 1.341), (0.2613, -6.609e-08, 1.341), (0.1848, 0.1848, 1.341), (-5.745e-08, 0.2613, 1.341), (-0.1848, 0.1848, 1.341), (-1.0, -6.746e-08, -0.574), (1.0, -6.746e-08, -0.574), (-5.718e-08, -1.0, -0.574), (-5.718e-08, 1.0, -0.574), (-1.0, -0.6499, -0.4118), (-0.6499, -1.0, -0.4118), (-0.8974, -0.8974, -0.4118), (0.6499, -1.0, -0.4118), (1.0, -0.6499, -0.4118), (0.8974, -0.8974, -0.4118), (-0.6499, 1.0, -0.4118), (-1.0, 0.6499, -0.4118), (-0.8974, 0.8974, -0.4118), (1.0, 0.6499, -0.4118), (0.6499, 1.0, -0.4118), (0.8974, 0.8974, -0.4118), (-0.6499, -1.0, -0.574), (-1.0, -0.6499, -0.574), (-0.8974, -0.8974, -0.574), (1.0, -0.6499, -0.574), (0.6499, -1.0, -0.574), (0.8974, -0.8974, -0.574), (-1.0, 0.6499, -0.574), (-0.6499, 1.0, -0.574), (-0.8974, 0.8974, -0.574), (0.6499, 1.0, -0.574), (1.0, 0.6499, -0.574), (0.8974, 0.8974, -0.574), (-0.675, -6.703e-08, -0.4118), (-0.4773, -0.4773, -0.4118), (-5.533e-08, -0.675, -0.4118), (0.4773, -0.4773, -0.4118), (0.675, -6.703e-08, -0.4118), (0.4773, 0.4773, -0.4118), (-5.533e-08, 0.675, -0.4118), (-0.4773, 0.4773, -0.4118), (-0.1673, -6.468e-08, 1.257), (-0.1183, -0.1183, 1.257), (-7.084e-08, -0.1673, 1.257), (0.1183, -0.1183, 1.257), (0.1673, -6.468e-08, 1.257), (0.1183, 0.1183, 1.257), (-4.571e-08, 0.1673, 1.257), (-0.1183, 0.1183, 1.257), (-0.5435, -6.516e-08, -0.4524), (-0.3843, -0.3843, -0.4524), (-5.663e-08, -0.5435, -0.4524), (0.3843, -0.3843, -0.4524), (0.5435, -6.516e-08, -0.4524), (0.3843, 0.3843, -0.4524), (-5.663e-08, 0.5435, -0.4524), (-0.3843, 0.3843, -0.4524), (-5.745e-08, -8.047e-07, 1.341), (-5.93e-08, -6.033e-08, 1.257)], [], [(44, 45, 9, 8), (1, 20, 31, 13), (46, 47, 11, 10), (3, 26, 37, 15), (2, 17, 28, 14), (47, 40, 4, 11), (42, 43, 7, 6), (0, 23, 34, 12), (19, 2, 14, 32), (25, 1, 13, 38), (45, 46, 10, 9), (41, 42, 6, 5), (22, 3, 15, 35), (43, 44, 8, 7), (16, 29, 30, 18), (18, 30, 28, 17), (22, 35, 36, 24), (24, 36, 34, 23), (37, 26, 27, 39), (39, 27, 25, 38), (19, 32, 33, 21), (21, 33, 31, 20), (16, 0, 12, 29), (40, 41, 5, 4), (60, 52, 53, 61), (62, 54, 55, 63), (63, 55, 48, 56), (58, 50, 51, 59), (61, 53, 54, 62), (57, 49, 50, 58), (59, 51, 52, 60), (56, 48, 49, 57), (5, 64, 4), (64, 5, 6), (11, 64, 10), (10, 64, 9), (15, 62, 35), (37, 62, 15), (39, 61, 37), (35, 62, 63), (61, 62, 37), (63, 56, 34), (34, 36, 63), (33, 32, 59), (36, 35, 63), (13, 60, 38), (60, 61, 38), (31, 59, 60), (57, 29, 56), (13, 31, 60), (29, 12, 56), (56, 12, 34), (31, 33, 59), (39, 38, 61), (30, 29, 57), (32, 58, 59), (30, 57, 28), (14, 58, 32), (57, 58, 28), (28, 58, 14), (44, 1, 25), (22, 24, 47), (21, 20, 43), (42, 2, 19), (46, 45, 26), (24, 23, 47), (46, 22, 47), (45, 27, 26), (0, 40, 23), (45, 44, 25), (16, 41, 40), (0, 16, 40), (43, 20, 44), (20, 1, 44), (40, 47, 23), (16, 18, 41), (42, 19, 43), (41, 18, 17), (45, 25, 27), (42, 41, 17), (42, 17, 2), (19, 21, 43), (46, 26, 3), (46, 3, 22), (4, 64, 11), (9, 64, 8), (8, 64, 7), (7, 64, 6), (54, 53, 65), (52, 51, 65), (55, 54, 65), (51, 50, 65), (50, 49, 65), (48, 55, 65), (53, 52, 65), (49, 48, 65)])
_uv = me_plane_002.uv_layers.new(name='UVMap')
_uv.uv.foreach_set('vector', [0.01367, 0.6348, 0.1357, 0.6348, 0.1357, 0.9883, 0.01367, 0.9883, 0.376, 0.003906, 0.4658, 0.003906, 0.4658, 0.04102, 0.376, 0.04102, 0.2568, 0.6348, 0.3789, 0.6348, 0.3789, 0.9883, 0.2568, 0.9883, 0.126, 0.003906, 0.2158, 0.003906, 0.2158, 0.04102, 0.126, 0.04102, 0.626, 0.003906, 0.7158, 0.003906, 0.7158, 0.04102, 0.626, 0.04102, 0.3789, 0.6348, 0.5, 0.6348, 0.5, 0.9883, 0.3789, 0.9883, 0.7432, 0.6348, 0.8643, 0.6348, 0.8643, 0.9883, 0.7432, 0.9883, 0.876, 0.003906, 0.9658, 0.003906, 0.9658, 0.04102, 0.876, 0.04102, 0.5361, 0.003906, 0.626, 0.003906, 0.626, 0.04102, 0.5361, 0.04102, 0.2861, 0.003906, 0.376, 0.003906, 0.376, 0.04102, 0.2861, 0.04102, 0.1357, 0.6348, 0.2568, 0.6348, 0.2568, 0.9883, 0.1357, 0.9883, 0.6211, 0.6348, 0.7432, 0.6348, 0.7432, 0.9883, 0.6211, 0.9883, 0.03613, 0.003906, 0.126, 0.003906, 0.126, 0.04102, 0.03613, 0.04102, 0.8643, 0.6348, 0.9863, 0.6348, 0.9863, 0.9883, 0.8643, 0.9883, 0.7861, 0.003906, 0.7861, 0.04102, 0.751, 0.04102, 0.751, 0.003906, 0.751, 0.003906, 0.751, 0.04102, 0.7158, 0.04102, 0.7158, 0.003906, 0.03613, 0.003906, 0.03613, 0.04102, 0.0009766, 0.04102, 0.0009766, 0.003906, 1.001, 0.003906, 1.001, 0.04102, 0.9658, 0.04102, 0.9658, 0.003906, 0.2158, 0.04102, 0.2158, 0.003906, 0.251, 0.003906, 0.251, 0.04102, 0.251, 0.04102, 0.251, 0.003906, 0.2861, 0.003906, 0.2861, 0.04102, 0.5361, 0.003906, 0.5361, 0.04102, 0.501, 0.04102, 0.501, 0.003906, 0.501, 0.003906, 0.501, 0.04102, 0.4658, 0.04102, 0.4658, 0.003906, 0.7861, 0.003906, 0.876, 0.003906, 0.876, 0.04102, 0.7861, 0.04102, 0.5, 0.6348, 0.6211, 0.6348, 0.6211, 0.9883, 0.5, 0.9883, 0.499, 0.1562, 0.499, 0.5713, 0.4395, 0.5713, 0.4395, 0.1562, 0.3809, 0.1562, 0.3809, 0.5713, 0.3213, 0.5713, 0.3213, 0.1562, 0.3213, 0.1562, 0.3213, 0.5713, 0.2617, 0.5713, 0.2617, 0.1562, 0.1426, 0.1562, 0.1426, 0.5713, 0.08398, 0.5713, 0.08398, 0.1562, 0.4395, 0.1562, 0.4395, 0.5713, 0.3809, 0.5713, 0.3809, 0.1562, 0.2021, 0.1562, 0.2021, 0.5713, 0.1426, 0.5713, 0.1426, 0.1562, 0.08398, 0.1562, 0.08398, 0.5713, 0.02441, 0.5713, 0.02441, 0.1562, 0.2617, 0.1562, 0.2617, 0.5713, 0.2021, 0.5713, 0.2021, 0.1562, 0.6211, 0.9883, 0.5, 0.9883, 0.5, 0.9883, 0.5, 0.9883, 0.6211, 0.9883, 0.7432, 0.9883, 0.3789, 0.9883, 0.5, 0.9883, 0.2568, 0.9883, 0.2568, 0.9883, 0.5, 0.9883, 0.1357, 0.9883, 0.0, 0.0, 0.0, 0.0, 0.0, 0.0, 0.0, 0.0, 0.0, 0.0, 0.0, 0.0, 0.0, 0.0, 0.0, 0.0, 0.0, 0.0, 0.0, 0.0, 0.0, 0.0, 0.0, 0.0, 0.0, 0.0, 0.0, 0.0, 0.0, 0.0, 0.0, 0.0, 0.0, 0.0, 0.0, 0.0, 0.0, 0.0, 0.0, 0.0, 0.0, 0.0, 0.0, 0.0, 0.0, 0.0, 0.0, 0.0, 0.0, 0.0, 0.0, 0.0, 0.0, 0.0, 0.0, 0.0, 0.0, 0.0, 0.0, 0.0, 0.0, 0.0, 0.0, 0.0, 0.0, 0.0, 0.0, 0.0, 0.0, 0.0, 0.0, 0.0, 0.0, 0.0, 0.0, 0.0, 0.0, 0.0, 0.0, 0.0, 0.0, 0.0, 0.0, 0.0, 0.0, 0.0, 0.0, 0.0, 0.0, 0.0, 0.0, 0.0, 0.0, 0.0, 0.0, 0.0, 0.0, 0.0, 0.0, 0.0, 0.0, 0.0, 0.0, 0.0, 0.0, 0.0, 0.0, 0.0, 0.0, 0.0, 0.0, 0.0, 0.0, 0.0, 0.0, 0.0, 0.0, 0.0, 0.0, 0.0, 0.0, 0.0, 0.0, 0.0, 0.0, 0.0, 0.0, 0.0, 0.0, 0.0, 0.0, 0.0, 0.0, 0.0, 0.0, 0.0, 0.0, 0.0, 0.0, 0.0, 0.0, 0.0, 0.0, 0.0, 0.0, 0.0, 0.0, 0.0, 0.0, 0.0, 0.0, 0.0, 0.0, 0.0, 0.0, 0.0, 0.0, 0.0, 0.0, 0.0, 0.0, 0.0, 0.0, 0.0, 0.0, 0.0, 0.0, 0.0, 0.0, 0.0, 0.0, 0.0, 0.0, 0.0, 0.0, 0.0, 0.0, 0.0, 0.0, 0.0, 0.0, 0.0, 0.0, 0.0, 0.0, 0.0, 0.0, 0.0, 0.0, 0.0, 0.0, 0.0, 0.0, 0.0, 0.0, 0.0, 0.0, 0.0, 0.0, 0.0, 0.0, 0.0, 0.0, 0.0, 0.0, 0.0, 0.0, 0.0, 0.0, 0.0, 0.0, 0.0, 0.0, 0.0, 0.0, 0.0, 0.0, 0.0, 0.0, 0.0, 0.0, 0.0, 0.0, 0.0, 0.0, 0.0, 0.0, 0.0, 0.0, 0.0, 0.0, 0.0, 0.0, 0.0, 0.0, 0.0, 0.0, 0.0, 0.0, 0.0, 0.0, 0.0, 0.0, 0.0, 0.0, 0.0, 0.0, 0.0, 0.0, 0.0, 0.0, 0.0, 0.0, 0.0, 0.0, 0.0, 0.0, 0.0, 0.0, 0.0, 0.0, 0.0, 0.0, 0.0, 0.0, 0.0, 0.0, 0.0, 0.0, 0.0, 0.0, 0.0, 0.0, 0.0, 0.0, 0.0, 0.0, 0.0, 0.0, 0.0, 0.0, 0.0, 0.0, 0.0, 0.0, 0.0, 0.0, 0.0, 0.5, 0.9883, 0.5, 0.9883, 0.3789, 0.9883, 0.1357, 0.9883, 0.5, 0.9883, 0.01367, 0.9883, 0.01367, 0.9883, 0.5, 0.9883, 0.8643, 0.9883, 0.8643, 0.9883, 0.5, 0.9883, 0.7432, 0.9883, 0.3809, 0.5713, 0.4395, 0.5713, 0.3809, 0.5713, 0.02441, 0.5713, 0.08398, 0.5713, 0.02441, 0.5713, 0.3213, 0.5713, 0.3809, 0.5713, 0.3213, 0.5713, 0.08398, 0.5713, 0.1426, 0.5713, 0.08398, 0.5713, 0.1426, 0.5713, 0.2021, 0.5713, 0.1426, 0.5713, 0.2617, 0.5713, 0.3213, 0.5713, 0.2617, 0.5713, 0.4395, 0.5713, 0.499, 0.5713, 0.4395, 0.5713, 0.2021, 0.5713, 0.2617, 0.5713, 0.2021, 0.5713])
me_plane_002.update()

# ---- objects
ob_model = bpy.data.objects.new('model', me_plane_004)
ob_collider = bpy.data.objects.new('collider', me_plane_002)

# ---- transforms, parenting, visibility, modifiers, constraints
ob_model.location = (5.392e-08, 5.886e-08, 0.0)
ob_collider.location = (0.0, 0.0, 0.0)
ob_collider.display_type = 'WIRE'

# ---- collection membership
scene.collection.objects.link(ob_model)
scene.collection.objects.link(ob_collider)

# ---- scene / render settings (as saved in the file)
scene.frame_start = 1; scene.frame_end = 250; scene.frame_set(1)
scene.render.engine = 'CYCLES'
scene.cycles.sampling_pattern = 'TABULATED_SOBOL'
scene.cycles.bake_type = 'DIFFUSE'
bpy.context.view_layer.update()

# ---- added for rendering (the .blend has no active camera and no usable light): camera, sun
cam_auto = bpy.data.cameras.new('AutoCamera')
cam_auto.lens = 50.0
cam_auto.sensor_width = 36.0
cam_auto.clip_end = 1000.0
ob_auto_camera = bpy.data.objects.new('AutoCamera', cam_auto)
scene.collection.objects.link(ob_auto_camera)
ob_auto_camera.location = (3.16034, -3.79241, 2.91177)
ob_auto_camera.rotation_euler = (1.09748, -7.21219e-08, 0.694738)
scene.camera = ob_auto_camera
light_auto_sun = bpy.data.lights.new('AutoSun', 'SUN')
light_auto_sun.energy = 3.0
light_auto_sun.angle = 0.0523599
ob_auto_sun = bpy.data.objects.new('AutoSun', light_auto_sun)
scene.collection.objects.link(ob_auto_sun)
ob_auto_sun.rotation_euler = (0.872665, 0.174533, 0.523599)
bpy.context.view_layer.update()
